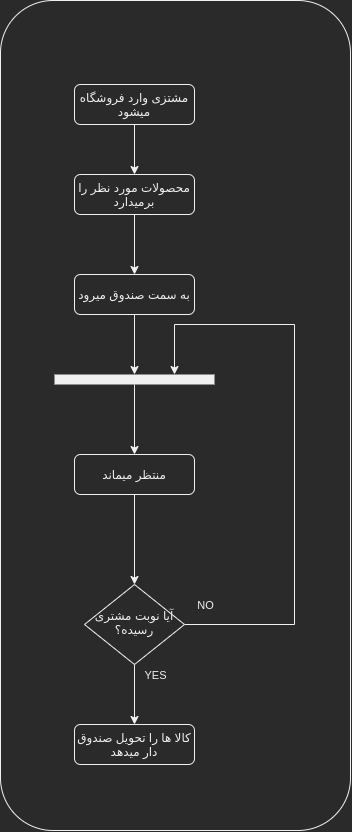

The diagram above was exported from draw.io. Its source (the exported page's mxGraphModel, read from the mxfile embedded in the PNG):
<mxGraphModel dx="2031" dy="1179" grid="1" gridSize="10" guides="1" tooltips="1" connect="1" arrows="1" fold="1" page="1" pageScale="1" pageWidth="827" pageHeight="1169" math="0" shadow="0">
  <root>
    <mxCell id="WIyWlLk6GJQsqaUBKTNV-0" />
    <mxCell id="WIyWlLk6GJQsqaUBKTNV-1" parent="WIyWlLk6GJQsqaUBKTNV-0" />
    <mxCell id="aGS_Dvy0cz_z6hnptw42-11" value="" style="rounded=1;whiteSpace=wrap;html=1;strokeWidth=1;" vertex="1" parent="WIyWlLk6GJQsqaUBKTNV-1">
      <mxGeometry x="240" y="160" width="350" height="830" as="geometry" />
    </mxCell>
    <mxCell id="aGS_Dvy0cz_z6hnptw42-0" style="edgeStyle=orthogonalEdgeStyle;rounded=0;orthogonalLoop=1;jettySize=auto;html=1;exitX=0.5;exitY=1;exitDx=0;exitDy=0;entryX=0.5;entryY=0;entryDx=0;entryDy=0;" edge="1" parent="WIyWlLk6GJQsqaUBKTNV-1" source="WIyWlLk6GJQsqaUBKTNV-3" target="WIyWlLk6GJQsqaUBKTNV-7">
      <mxGeometry relative="1" as="geometry" />
    </mxCell>
    <mxCell id="WIyWlLk6GJQsqaUBKTNV-3" value="مشتزی وارد فروشگاه میشود" style="rounded=1;whiteSpace=wrap;html=1;fontSize=12;glass=0;strokeWidth=1;shadow=0;" parent="WIyWlLk6GJQsqaUBKTNV-1" vertex="1">
      <mxGeometry x="314" y="244" width="120" height="40" as="geometry" />
    </mxCell>
    <mxCell id="aGS_Dvy0cz_z6hnptw42-1" style="edgeStyle=orthogonalEdgeStyle;rounded=0;orthogonalLoop=1;jettySize=auto;html=1;exitX=0.5;exitY=1;exitDx=0;exitDy=0;entryX=0.5;entryY=0;entryDx=0;entryDy=0;" edge="1" parent="WIyWlLk6GJQsqaUBKTNV-1" source="WIyWlLk6GJQsqaUBKTNV-7" target="WIyWlLk6GJQsqaUBKTNV-12">
      <mxGeometry relative="1" as="geometry" />
    </mxCell>
    <mxCell id="WIyWlLk6GJQsqaUBKTNV-7" value="محصولات مورد نظر را برمیدارد" style="rounded=1;whiteSpace=wrap;html=1;fontSize=12;glass=0;strokeWidth=1;shadow=0;" parent="WIyWlLk6GJQsqaUBKTNV-1" vertex="1">
      <mxGeometry x="314" y="334" width="120" height="40" as="geometry" />
    </mxCell>
    <mxCell id="aGS_Dvy0cz_z6hnptw42-3" style="edgeStyle=orthogonalEdgeStyle;rounded=0;orthogonalLoop=1;jettySize=auto;html=1;exitX=0.5;exitY=1;exitDx=0;exitDy=0;" edge="1" parent="WIyWlLk6GJQsqaUBKTNV-1" source="WIyWlLk6GJQsqaUBKTNV-10" target="WIyWlLk6GJQsqaUBKTNV-11">
      <mxGeometry relative="1" as="geometry" />
    </mxCell>
    <mxCell id="aGS_Dvy0cz_z6hnptw42-9" value="YES" style="edgeLabel;html=1;align=center;verticalAlign=middle;resizable=0;points=[];" vertex="1" connectable="0" parent="aGS_Dvy0cz_z6hnptw42-3">
      <mxGeometry x="-0.68" y="-1" relative="1" as="geometry">
        <mxPoint x="21" as="offset" />
      </mxGeometry>
    </mxCell>
    <mxCell id="aGS_Dvy0cz_z6hnptw42-6" style="edgeStyle=orthogonalEdgeStyle;rounded=0;orthogonalLoop=1;jettySize=auto;html=1;" edge="1" parent="WIyWlLk6GJQsqaUBKTNV-1" source="WIyWlLk6GJQsqaUBKTNV-10">
      <mxGeometry relative="1" as="geometry">
        <mxPoint x="414" y="534" as="targetPoint" />
        <Array as="points">
          <mxPoint x="534" y="784" />
          <mxPoint x="534" y="484" />
          <mxPoint x="414" y="484" />
        </Array>
      </mxGeometry>
    </mxCell>
    <mxCell id="aGS_Dvy0cz_z6hnptw42-10" value="NO" style="edgeLabel;html=1;align=center;verticalAlign=middle;resizable=0;points=[];" vertex="1" connectable="0" parent="aGS_Dvy0cz_z6hnptw42-6">
      <mxGeometry x="-0.9303" relative="1" as="geometry">
        <mxPoint y="-20" as="offset" />
      </mxGeometry>
    </mxCell>
    <mxCell id="WIyWlLk6GJQsqaUBKTNV-10" value="آیا نوبت مشتری رسیده؟" style="rhombus;whiteSpace=wrap;html=1;shadow=0;fontFamily=Helvetica;fontSize=12;align=center;strokeWidth=1;spacing=6;spacingTop=-4;" parent="WIyWlLk6GJQsqaUBKTNV-1" vertex="1">
      <mxGeometry x="324" y="744" width="100" height="80" as="geometry" />
    </mxCell>
    <mxCell id="WIyWlLk6GJQsqaUBKTNV-11" value="کالا ها را تحویل صندوق دار میدهد" style="rounded=1;whiteSpace=wrap;html=1;fontSize=12;glass=0;strokeWidth=1;shadow=0;" parent="WIyWlLk6GJQsqaUBKTNV-1" vertex="1">
      <mxGeometry x="314" y="884" width="120" height="40" as="geometry" />
    </mxCell>
    <mxCell id="aGS_Dvy0cz_z6hnptw42-2" style="edgeStyle=orthogonalEdgeStyle;rounded=0;orthogonalLoop=1;jettySize=auto;html=1;exitX=0.5;exitY=1;exitDx=0;exitDy=0;entryX=0.5;entryY=0;entryDx=0;entryDy=0;entryPerimeter=0;" edge="1" parent="WIyWlLk6GJQsqaUBKTNV-1" source="WIyWlLk6GJQsqaUBKTNV-12" target="aGS_Dvy0cz_z6hnptw42-5">
      <mxGeometry relative="1" as="geometry">
        <mxPoint x="374" y="514" as="targetPoint" />
      </mxGeometry>
    </mxCell>
    <mxCell id="WIyWlLk6GJQsqaUBKTNV-12" value="به سمت صندوق میرود" style="rounded=1;whiteSpace=wrap;html=1;fontSize=12;glass=0;strokeWidth=1;shadow=0;" parent="WIyWlLk6GJQsqaUBKTNV-1" vertex="1">
      <mxGeometry x="314" y="434" width="120" height="40" as="geometry" />
    </mxCell>
    <mxCell id="aGS_Dvy0cz_z6hnptw42-7" style="edgeStyle=orthogonalEdgeStyle;rounded=0;orthogonalLoop=1;jettySize=auto;html=1;exitX=0.5;exitY=0;exitDx=0;exitDy=0;endArrow=none;endFill=0;startArrow=classic;startFill=1;" edge="1" parent="WIyWlLk6GJQsqaUBKTNV-1" source="aGS_Dvy0cz_z6hnptw42-4" target="aGS_Dvy0cz_z6hnptw42-5">
      <mxGeometry relative="1" as="geometry" />
    </mxCell>
    <mxCell id="aGS_Dvy0cz_z6hnptw42-8" style="edgeStyle=orthogonalEdgeStyle;rounded=0;orthogonalLoop=1;jettySize=auto;html=1;exitX=0.5;exitY=1;exitDx=0;exitDy=0;entryX=0.5;entryY=0;entryDx=0;entryDy=0;startArrow=none;startFill=0;endArrow=classic;endFill=1;" edge="1" parent="WIyWlLk6GJQsqaUBKTNV-1" source="aGS_Dvy0cz_z6hnptw42-4" target="WIyWlLk6GJQsqaUBKTNV-10">
      <mxGeometry relative="1" as="geometry" />
    </mxCell>
    <mxCell id="aGS_Dvy0cz_z6hnptw42-4" value="منتظر میماند" style="rounded=1;whiteSpace=wrap;html=1;fontSize=12;glass=0;strokeWidth=1;shadow=0;" vertex="1" parent="WIyWlLk6GJQsqaUBKTNV-1">
      <mxGeometry x="314" y="614" width="120" height="40" as="geometry" />
    </mxCell>
    <mxCell id="aGS_Dvy0cz_z6hnptw42-5" value="" style="line;strokeWidth=10;html=1;" vertex="1" parent="WIyWlLk6GJQsqaUBKTNV-1">
      <mxGeometry x="294" y="534" width="160" height="10" as="geometry" />
    </mxCell>
  </root>
</mxGraphModel>